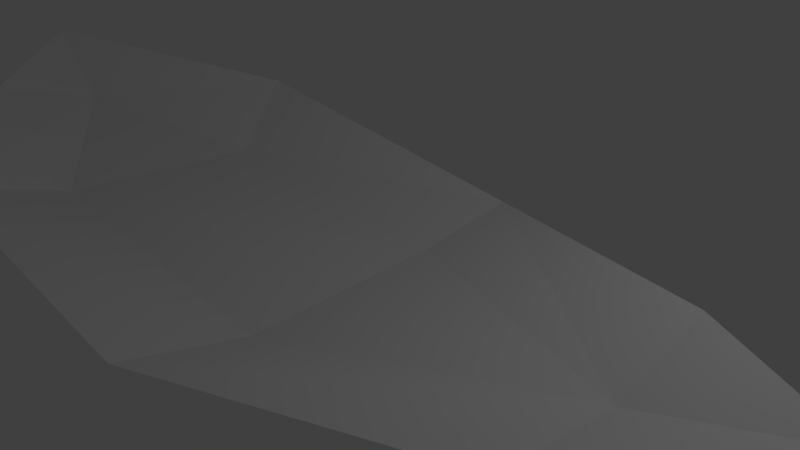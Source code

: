 # Source: leaf-sim.blend  (saved by Blender 2.75.0; exported with 4.5.12 LTS)
import bpy
from mathutils import Matrix  # noqa: F401  (used for matrix-valued properties, if any)

bpy.ops.wm.read_factory_settings(use_empty=True)
scene = bpy.context.scene
scene.name = 'Scene'

# ---- collections
col_collection_1 = bpy.data.collections.new('Collection 1'); scene.collection.children.link(col_collection_1)

# ---- materials (node trees are filled in below, after node groups)
mat_material = bpy.data.materials.new('Material')
mat_material.alpha_threshold = 0.0
mat_material.use_transparent_shadow = False
mat_material.roughness = 0.5
mat_material.line_color = (0.0, 0.0, 0.0, 1.0)

# ---- material node trees

# ---- world
world_world = bpy.data.worlds.new('World'); scene.world = world_world
world_world.color = (0.05088, 0.05088, 0.05088)
world_world.use_sun_shadow = False
world_world.sun_shadow_jitter_overblur = 0.0
world_world.cycles.sampling_method = 'MANUAL'
world_world.cycles.sample_map_resolution = 256

# ---- cameras
cam_camera = bpy.data.cameras.new('Camera')
cam_camera.clip_end = 100.0
cam_camera.lens = 35.0
cam_camera.sensor_width = 32.0
cam_camera.sensor_height = 18.0
cam_camera.ortho_scale = 7.314
cam_camera.dof.focus_distance = 0.0
cam_camera.dof.aperture_fstop = 128.0

# ---- lights
light_lamp = bpy.data.lights.new('Lamp', 'POINT')
light_lamp.transmission_factor = 0.0
light_lamp.cutoff_distance = 30.0
light_lamp.energy = 100.0
light_lamp.shadow_buffer_clip_start = 1.001
light_lamp.shadow_soft_size = 0.1
light_lamp.shadow_maximum_resolution = 0.006
light_lamp.use_absolute_resolution = True
light_lamp.cycles.use_multiple_importance_sampling = False

# ---- meshes
me_cube = bpy.data.meshes.new('Cube')
me_cube.from_pydata([(-0.06283, 1.025, -0.3344), (0.03038, -1.956, -0.3315), (0.06035, 2.47, -0.04577), (0.2549, -3.748, 0.2801), (-3.84, -2.246, 0.3633), (-3.692, 0.5666, 0.2348), (-3.505, -3.908, 1.054), (-5.705, -0.8523, 0.9845), (-5.489, -2.395, 1.513), (-4.24, 1.68, 1.021), (-6.696, -0.7853, 1.877), (3.893, -2.176, 0.2323), (4.041, 0.926, 0.5544), (4.025, -0.5142, 0.1076), (6.159, -0.676, 0.9979)], [], [(3, 1, 13, 11), (0, 1, 4, 5), (1, 3, 6, 4), (2, 0, 5, 9), (7, 4, 6, 8), (5, 7, 9), (5, 4, 7), (7, 8, 10), (13, 0, 2, 12), (11, 13, 14), (13, 12, 14), (1, 0, 13), (9, 7, 10)])
me_cube.materials.append(mat_material)
me_cube.use_remesh_preserve_volume = False
me_cube.use_remesh_preserve_attributes = False
me_cube.use_mirror_vertex_groups = False
me_cube.update()

# ---- objects
ob_leaf_small = bpy.data.objects.new('leaf-small', me_cube)
ob_lamp = bpy.data.objects.new('Lamp', light_lamp)
ob_camera = bpy.data.objects.new('Camera', cam_camera)

# ---- transforms, parenting, visibility, modifiers, constraints
ob_leaf_small.location = (0.0, 0.0, 0.0)
ob_leaf_small.lock_rotations_4d = False
ob_leaf_small.empty_display_type = 'ARROWS'
ob_leaf_small.lineart.crease_threshold = 0.0
ob_lamp.location = (4.076, 1.005, 5.904)
ob_lamp.rotation_euler = (0.6503, 0.05522, 1.866)
ob_lamp.lock_rotations_4d = False
ob_lamp.empty_display_type = 'ARROWS'
ob_lamp.color = (0.0, 0.0, 0.0, 0.0)
ob_lamp.lineart.crease_threshold = 0.0
ob_camera.location = (7.481, -6.508, 5.344)
ob_camera.rotation_euler = (1.109, 0.01082, 0.8149)
ob_camera.lock_rotations_4d = False
ob_camera.empty_display_type = 'ARROWS'
ob_camera.color = (0.0, 0.0, 0.0, 0.0)
ob_camera.display_type = 'WIRE'
ob_camera.lineart.crease_threshold = 0.0

# ---- collection membership
col_collection_1.objects.link(ob_leaf_small)
col_collection_1.objects.link(ob_lamp)
col_collection_1.objects.link(ob_camera)

# ---- scene / render settings (as saved in the file)
scene.camera = ob_camera
scene.frame_start = 1; scene.frame_end = 250; scene.frame_set(1)
scene.render.engine = 'BLENDER_EEVEE_NEXT'
scene.render.resolution_percentage = 50
scene.render.dither_intensity = 0.0
scene.cycles.use_denoising = False
scene.cycles.samples = 10
scene.cycles.sampling_pattern = 'TABULATED_SOBOL'
scene.cycles.light_sampling_threshold = 0.0
scene.cycles.use_adaptive_sampling = False
scene.cycles.use_light_tree = False
scene.cycles.blur_glossy = 0.0
scene.cycles.pixel_filter_type = 'GAUSSIAN'
scene.cycles.sample_clamp_indirect = 0.0
scene.view_settings.view_transform = 'Standard'
bpy.context.view_layer.update()
